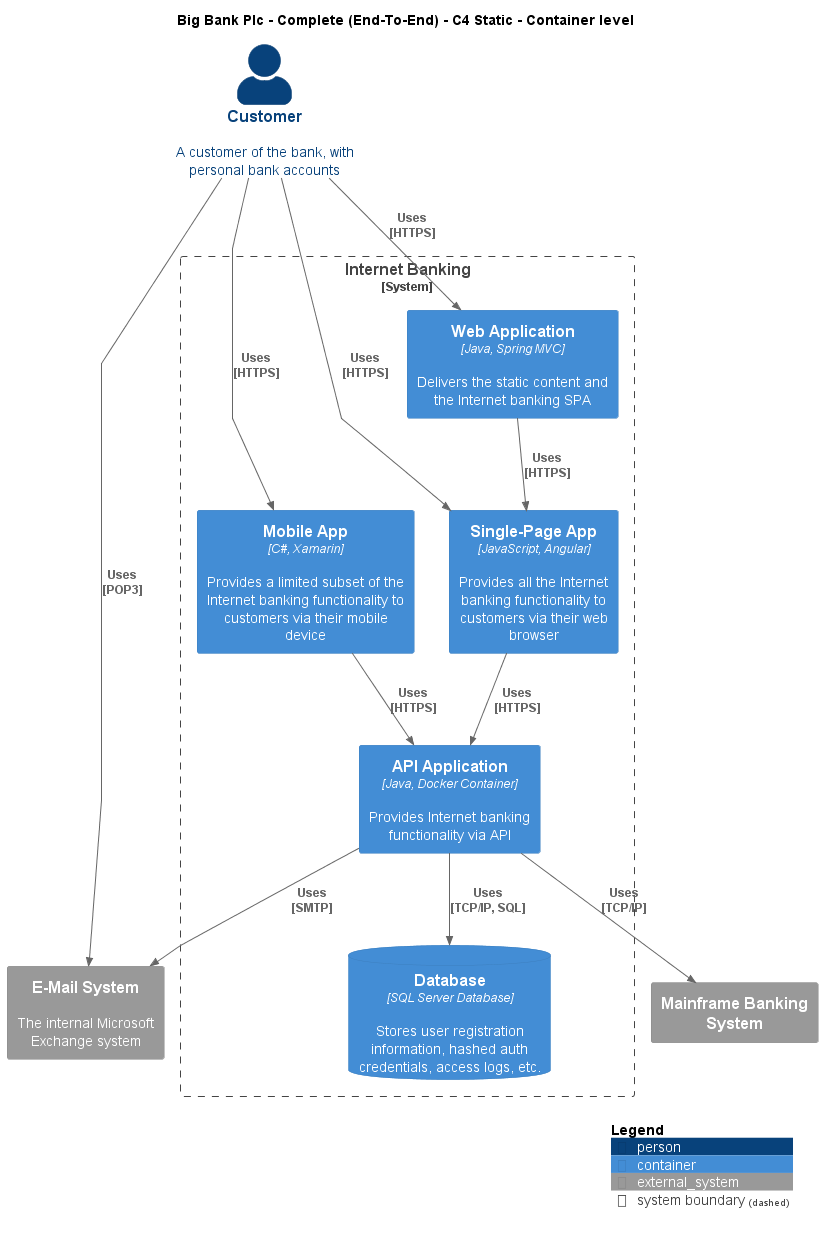

The diagram above was rendered by PlantUML. Its source (embedded in the PNG):
@startuml
!include ..\..\..\.c4s\C4_Container.puml

AddElementTag("c4interflow:lifecycle:new", $bgColor=green, $fontColor=#ffffff, $borderColor=green, $shadowing="False")
AddElementTag("c4interflow:lifecycle:changed", $bgColor=orange, $fontColor=#ffffff, $borderColor=orange, $shadowing="False")
AddElementTag("c4interflow:lifecycle:removed", $bgColor=red, $fontColor=#ffffff, $borderColor=red, $shadowing="False")

AddRelTag("c4interflow:lifecycle:new", $textColor=green, $lineColor=green)
AddRelTag("c4interflow:lifecycle:changed", $textColor=orange, $lineColor=orange)
AddRelTag("c4interflow:lifecycle:removed", $textColor=red, $lineColor=red)

SHOW_PERSON_PORTRAIT()
LAYOUT_TOP_DOWN()

skinparam linetype polyline

title Big Bank Plc - Complete (End-To-End) - C4 Static - Container level

Person(BigBankPlc.Actors.Customer, "Customer", "A customer of the bank, with personal bank accounts")

System_Boundary(BigBankPlc.SoftwareSystems.InternetBanking, "Internet Banking") {
    Container(BigBankPlc.SoftwareSystems.InternetBanking.Containers.WebApplication, "Web Application", "Java, Spring MVC", "Delivers the static content and the Internet banking SPA")
    Container(BigBankPlc.SoftwareSystems.InternetBanking.Containers.SinglePageApp, "Single-Page App", "JavaScript, Angular", "Provides all the Internet banking functionality to customers via their web browser")
    Container(BigBankPlc.SoftwareSystems.InternetBanking.Containers.APIApplication, "API Application", "Java, Docker Container", "Provides Internet banking functionality via API")
    ContainerDb(BigBankPlc.SoftwareSystems.InternetBanking.Containers.Database, "Database", "SQL Server Database", "Stores user registration information, hashed auth credentials, access logs, etc.")
    Container(BigBankPlc.SoftwareSystems.InternetBanking.Containers.MobileApp, "Mobile App", "C#, Xamarin", "Provides a limited subset of the Internet banking functionality to customers via their mobile device")
}
System_Ext(BigBankPlc.SoftwareSystems.MainframeBankingSystem, "Mainframe Banking System", "")
System_Ext(BigBankPlc.SoftwareSystems.EMailSystem, "E-Mail System", "The internal Microsoft Exchange system")

Rel(BigBankPlc.Actors.Customer, BigBankPlc.SoftwareSystems.InternetBanking.Containers.WebApplication, "Uses\n[HTTPS]", $tags='protocol:https')
Rel(BigBankPlc.SoftwareSystems.InternetBanking.Containers.WebApplication, BigBankPlc.SoftwareSystems.InternetBanking.Containers.SinglePageApp, "Uses\n[HTTPS]", $tags='protocol:https')
Rel(BigBankPlc.Actors.Customer, BigBankPlc.SoftwareSystems.InternetBanking.Containers.SinglePageApp, "Uses\n[HTTPS]", $tags='protocol:https')
Rel(BigBankPlc.SoftwareSystems.InternetBanking.Containers.SinglePageApp, BigBankPlc.SoftwareSystems.InternetBanking.Containers.APIApplication, "Uses\n[HTTPS]", $tags='protocol:https')
Rel(BigBankPlc.SoftwareSystems.InternetBanking.Containers.APIApplication, BigBankPlc.SoftwareSystems.InternetBanking.Containers.Database, "Uses\n[TCP/IP, SQL]", $tags='protocol:tcp/ip, sql')
Rel(BigBankPlc.SoftwareSystems.InternetBanking.Containers.APIApplication, BigBankPlc.SoftwareSystems.MainframeBankingSystem, "Uses\n[TCP/IP]", $tags='protocol:tcp/ip')
Rel(BigBankPlc.SoftwareSystems.InternetBanking.Containers.APIApplication, BigBankPlc.SoftwareSystems.EMailSystem, "Uses\n[SMTP]", $tags='protocol:smtp')
Rel(BigBankPlc.Actors.Customer, BigBankPlc.SoftwareSystems.InternetBanking.Containers.MobileApp, "Uses\n[HTTPS]", $tags='protocol:https')
Rel(BigBankPlc.SoftwareSystems.InternetBanking.Containers.MobileApp, BigBankPlc.SoftwareSystems.InternetBanking.Containers.APIApplication, "Uses\n[HTTPS]", $tags='protocol:https')
Rel(BigBankPlc.Actors.Customer, BigBankPlc.SoftwareSystems.EMailSystem, "Uses\n[POP3]", $tags='protocol:pop3')


SHOW_LEGEND()
@enduml